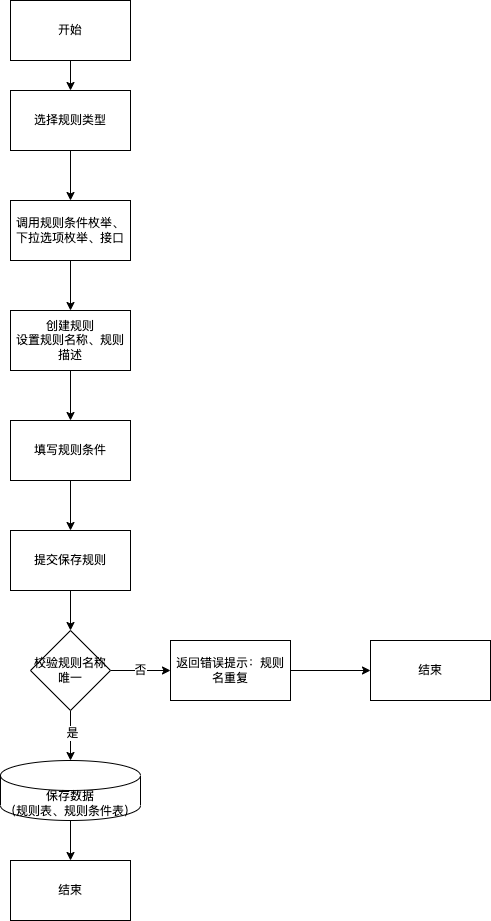

The diagram above was exported from draw.io. Its source (the exported page's mxGraphModel, read from the mxfile embedded in the PNG):
<mxGraphModel dx="1426" dy="769" grid="1" gridSize="10" guides="1" tooltips="1" connect="1" arrows="1" fold="1" page="1" pageScale="1" pageWidth="827" pageHeight="1169" math="0" shadow="0">
  <root>
    <mxCell id="0" />
    <mxCell id="1" parent="0" />
    <mxCell id="TYCHOKWqhA1wb2Rtvf54-3" value="" style="edgeStyle=orthogonalEdgeStyle;rounded=0;orthogonalLoop=1;jettySize=auto;html=1;startArrow=none;" edge="1" parent="1" source="TYCHOKWqhA1wb2Rtvf54-16" target="TYCHOKWqhA1wb2Rtvf54-2">
      <mxGeometry relative="1" as="geometry" />
    </mxCell>
    <mxCell id="TYCHOKWqhA1wb2Rtvf54-21" value="" style="edgeStyle=orthogonalEdgeStyle;rounded=0;orthogonalLoop=1;jettySize=auto;html=1;" edge="1" parent="1" source="TYCHOKWqhA1wb2Rtvf54-1" target="TYCHOKWqhA1wb2Rtvf54-16">
      <mxGeometry relative="1" as="geometry" />
    </mxCell>
    <mxCell id="TYCHOKWqhA1wb2Rtvf54-1" value="&lt;font style=&quot;vertical-align: inherit&quot;&gt;&lt;font style=&quot;vertical-align: inherit&quot;&gt;选择规则类型&lt;br&gt;&lt;/font&gt;&lt;/font&gt;" style="rounded=0;whiteSpace=wrap;html=1;" vertex="1" parent="1">
      <mxGeometry x="100" y="130" width="120" height="60" as="geometry" />
    </mxCell>
    <mxCell id="TYCHOKWqhA1wb2Rtvf54-7" value="" style="edgeStyle=orthogonalEdgeStyle;rounded=0;orthogonalLoop=1;jettySize=auto;html=1;" edge="1" parent="1" source="TYCHOKWqhA1wb2Rtvf54-2" target="TYCHOKWqhA1wb2Rtvf54-6">
      <mxGeometry relative="1" as="geometry" />
    </mxCell>
    <mxCell id="TYCHOKWqhA1wb2Rtvf54-2" value="&lt;font style=&quot;vertical-align: inherit&quot;&gt;&lt;font style=&quot;vertical-align: inherit&quot;&gt;创建规则&lt;br&gt;设置规则名称、规则描述&lt;br&gt;&lt;/font&gt;&lt;/font&gt;" style="rounded=0;whiteSpace=wrap;html=1;" vertex="1" parent="1">
      <mxGeometry x="100" y="350" width="120" height="60" as="geometry" />
    </mxCell>
    <mxCell id="TYCHOKWqhA1wb2Rtvf54-9" value="" style="edgeStyle=orthogonalEdgeStyle;rounded=0;orthogonalLoop=1;jettySize=auto;html=1;" edge="1" parent="1" source="TYCHOKWqhA1wb2Rtvf54-6" target="TYCHOKWqhA1wb2Rtvf54-8">
      <mxGeometry relative="1" as="geometry" />
    </mxCell>
    <mxCell id="TYCHOKWqhA1wb2Rtvf54-6" value="&lt;font style=&quot;vertical-align: inherit&quot;&gt;&lt;font style=&quot;vertical-align: inherit&quot;&gt;&lt;font style=&quot;vertical-align: inherit&quot;&gt;&lt;font style=&quot;vertical-align: inherit&quot;&gt;&lt;font style=&quot;vertical-align: inherit&quot;&gt;&lt;font style=&quot;vertical-align: inherit&quot;&gt;填写规则条件&lt;/font&gt;&lt;/font&gt;&lt;/font&gt;&lt;/font&gt;&lt;/font&gt;&lt;/font&gt;" style="whiteSpace=wrap;html=1;rounded=0;" vertex="1" parent="1">
      <mxGeometry x="100" y="460" width="120" height="60" as="geometry" />
    </mxCell>
    <mxCell id="TYCHOKWqhA1wb2Rtvf54-11" value="" style="edgeStyle=orthogonalEdgeStyle;rounded=0;orthogonalLoop=1;jettySize=auto;html=1;" edge="1" parent="1" source="TYCHOKWqhA1wb2Rtvf54-8" target="TYCHOKWqhA1wb2Rtvf54-10">
      <mxGeometry relative="1" as="geometry" />
    </mxCell>
    <mxCell id="TYCHOKWqhA1wb2Rtvf54-8" value="&lt;font style=&quot;vertical-align: inherit&quot;&gt;&lt;font style=&quot;vertical-align: inherit&quot;&gt;提交保存规则&lt;/font&gt;&lt;/font&gt;" style="whiteSpace=wrap;html=1;rounded=0;" vertex="1" parent="1">
      <mxGeometry x="100" y="570" width="120" height="60" as="geometry" />
    </mxCell>
    <mxCell id="TYCHOKWqhA1wb2Rtvf54-13" value="" style="edgeStyle=orthogonalEdgeStyle;rounded=0;orthogonalLoop=1;jettySize=auto;html=1;" edge="1" parent="1" source="TYCHOKWqhA1wb2Rtvf54-10" target="TYCHOKWqhA1wb2Rtvf54-12">
      <mxGeometry relative="1" as="geometry" />
    </mxCell>
    <mxCell id="TYCHOKWqhA1wb2Rtvf54-26" value="是" style="edgeLabel;html=1;align=center;verticalAlign=middle;resizable=0;points=[];" vertex="1" connectable="0" parent="TYCHOKWqhA1wb2Rtvf54-13">
      <mxGeometry x="-0.12" y="1" relative="1" as="geometry">
        <mxPoint as="offset" />
      </mxGeometry>
    </mxCell>
    <mxCell id="TYCHOKWqhA1wb2Rtvf54-19" value="否" style="edgeStyle=orthogonalEdgeStyle;rounded=0;orthogonalLoop=1;jettySize=auto;html=1;" edge="1" parent="1" source="TYCHOKWqhA1wb2Rtvf54-10" target="TYCHOKWqhA1wb2Rtvf54-18">
      <mxGeometry relative="1" as="geometry" />
    </mxCell>
    <mxCell id="TYCHOKWqhA1wb2Rtvf54-10" value="&lt;font style=&quot;vertical-align: inherit&quot;&gt;&lt;font style=&quot;vertical-align: inherit&quot;&gt;校验规则名称唯一&lt;/font&gt;&lt;/font&gt;" style="rhombus;whiteSpace=wrap;html=1;rounded=0;" vertex="1" parent="1">
      <mxGeometry x="120" y="670" width="80" height="80" as="geometry" />
    </mxCell>
    <mxCell id="TYCHOKWqhA1wb2Rtvf54-25" value="" style="edgeStyle=orthogonalEdgeStyle;rounded=0;orthogonalLoop=1;jettySize=auto;html=1;" edge="1" parent="1" source="TYCHOKWqhA1wb2Rtvf54-12" target="TYCHOKWqhA1wb2Rtvf54-24">
      <mxGeometry relative="1" as="geometry" />
    </mxCell>
    <mxCell id="TYCHOKWqhA1wb2Rtvf54-12" value="&lt;font style=&quot;vertical-align: inherit&quot;&gt;&lt;font style=&quot;vertical-align: inherit&quot;&gt;&lt;font style=&quot;vertical-align: inherit&quot;&gt;&lt;font style=&quot;vertical-align: inherit&quot;&gt;&lt;font style=&quot;vertical-align: inherit&quot;&gt;&lt;font style=&quot;vertical-align: inherit&quot;&gt;&lt;font style=&quot;vertical-align: inherit&quot;&gt;&lt;font style=&quot;vertical-align: inherit&quot;&gt;保存数据&lt;br&gt;（规则表、规则条件表）&lt;br&gt;&lt;/font&gt;&lt;/font&gt;&lt;/font&gt;&lt;/font&gt;&lt;/font&gt;&lt;/font&gt;&lt;/font&gt;&lt;/font&gt;" style="shape=cylinder3;whiteSpace=wrap;html=1;boundedLbl=1;backgroundOutline=1;size=15;fontFamily=Helvetica;fontSize=12;fontColor=rgb(0, 0, 0);align=center;strokeColor=rgb(0, 0, 0);fillColor=rgb(255, 255, 255);" vertex="1" parent="1">
      <mxGeometry x="90" y="800" width="140" height="60" as="geometry" />
    </mxCell>
    <mxCell id="TYCHOKWqhA1wb2Rtvf54-15" value="" style="edgeStyle=orthogonalEdgeStyle;rounded=0;orthogonalLoop=1;jettySize=auto;html=1;" edge="1" parent="1" source="TYCHOKWqhA1wb2Rtvf54-14" target="TYCHOKWqhA1wb2Rtvf54-1">
      <mxGeometry relative="1" as="geometry" />
    </mxCell>
    <mxCell id="TYCHOKWqhA1wb2Rtvf54-14" value="&lt;font style=&quot;vertical-align: inherit&quot;&gt;&lt;font style=&quot;vertical-align: inherit&quot;&gt;开始&lt;/font&gt;&lt;/font&gt;" style="rounded=0;whiteSpace=wrap;html=1;" vertex="1" parent="1">
      <mxGeometry x="100" y="40" width="120" height="60" as="geometry" />
    </mxCell>
    <mxCell id="TYCHOKWqhA1wb2Rtvf54-23" value="" style="edgeStyle=orthogonalEdgeStyle;rounded=0;orthogonalLoop=1;jettySize=auto;html=1;" edge="1" parent="1" source="TYCHOKWqhA1wb2Rtvf54-18" target="TYCHOKWqhA1wb2Rtvf54-22">
      <mxGeometry relative="1" as="geometry" />
    </mxCell>
    <mxCell id="TYCHOKWqhA1wb2Rtvf54-18" value="&lt;font style=&quot;vertical-align: inherit&quot;&gt;&lt;font style=&quot;vertical-align: inherit&quot;&gt;返回错误提示：规则名重复&lt;/font&gt;&lt;/font&gt;" style="whiteSpace=wrap;html=1;rounded=0;" vertex="1" parent="1">
      <mxGeometry x="260" y="680" width="120" height="60" as="geometry" />
    </mxCell>
    <mxCell id="TYCHOKWqhA1wb2Rtvf54-16" value="&lt;font style=&quot;vertical-align: inherit&quot;&gt;&lt;font style=&quot;vertical-align: inherit&quot;&gt;调用规则条件枚举、下拉选项枚举、接口&lt;/font&gt;&lt;/font&gt;" style="whiteSpace=wrap;html=1;rounded=0;" vertex="1" parent="1">
      <mxGeometry x="100" y="240" width="120" height="60" as="geometry" />
    </mxCell>
    <mxCell id="TYCHOKWqhA1wb2Rtvf54-22" value="&lt;font style=&quot;vertical-align: inherit&quot;&gt;&lt;font style=&quot;vertical-align: inherit&quot;&gt;结束&lt;/font&gt;&lt;/font&gt;" style="whiteSpace=wrap;html=1;rounded=0;" vertex="1" parent="1">
      <mxGeometry x="460" y="680" width="120" height="60" as="geometry" />
    </mxCell>
    <mxCell id="TYCHOKWqhA1wb2Rtvf54-24" value="&lt;font style=&quot;vertical-align: inherit&quot;&gt;&lt;font style=&quot;vertical-align: inherit&quot;&gt;结束&lt;/font&gt;&lt;/font&gt;" style="whiteSpace=wrap;html=1;rounded=0;" vertex="1" parent="1">
      <mxGeometry x="100" y="900" width="120" height="60" as="geometry" />
    </mxCell>
  </root>
</mxGraphModel>